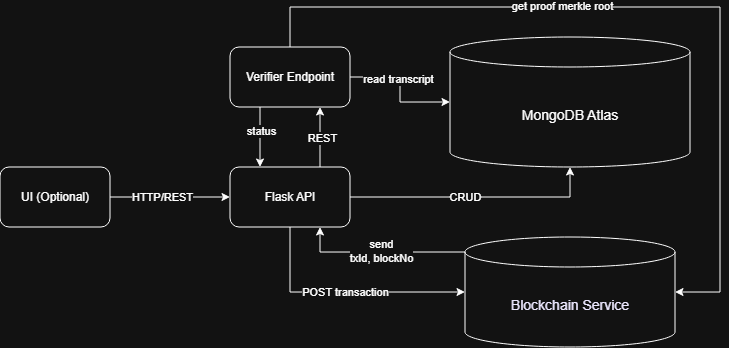

The diagram above was exported from draw.io. Its source (the exported page's mxGraphModel, read from the mxfile embedded in the PNG):
<mxGraphModel dx="1176" dy="638" grid="1" gridSize="10" guides="1" tooltips="1" connect="1" arrows="1" fold="1" page="1" pageScale="1" pageWidth="1169" pageHeight="826" background="none" math="0" shadow="0">
  <root>
    <mxCell id="0" />
    <mxCell id="1" parent="0" />
    <mxCell id="9fay0QLN3ng6khBzkkBp-41" value="&lt;span style=&quot;font-family: &amp;quot;Recursive Variable&amp;quot;, arial, sans-serif; font-size: 14px; text-wrap-mode: nowrap;&quot;&gt;&lt;font style=&quot;color: light-dark(rgb(40, 37, 61), rgb(255, 255, 255));&quot;&gt;MongoDB Atlas&lt;/font&gt;&lt;/span&gt;" style="shape=cylinder3;whiteSpace=wrap;html=1;boundedLbl=1;backgroundOutline=1;size=15;" vertex="1" parent="1">
      <mxGeometry x="480" y="240" width="240" height="130" as="geometry" />
    </mxCell>
    <mxCell id="9fay0QLN3ng6khBzkkBp-63" style="edgeStyle=orthogonalEdgeStyle;rounded=0;orthogonalLoop=1;jettySize=auto;html=1;exitX=0;exitY=0;exitDx=0;exitDy=15;exitPerimeter=0;entryX=0.75;entryY=1;entryDx=0;entryDy=0;" edge="1" parent="1" source="9fay0QLN3ng6khBzkkBp-42" target="9fay0QLN3ng6khBzkkBp-43">
      <mxGeometry relative="1" as="geometry" />
    </mxCell>
    <mxCell id="9fay0QLN3ng6khBzkkBp-64" value="&lt;div&gt;send&lt;/div&gt;&lt;div&gt;txId, blockNo&lt;/div&gt;" style="edgeLabel;html=1;align=center;verticalAlign=middle;resizable=0;points=[];" vertex="1" connectable="0" parent="9fay0QLN3ng6khBzkkBp-63">
      <mxGeometry x="-0.0058" y="-1" relative="1" as="geometry">
        <mxPoint as="offset" />
      </mxGeometry>
    </mxCell>
    <mxCell id="9fay0QLN3ng6khBzkkBp-42" value="&lt;span style=&quot;font-family: &amp;quot;Recursive Variable&amp;quot;, arial, sans-serif; font-size: 14px; text-wrap-mode: nowrap;&quot;&gt;&lt;font style=&quot;color: light-dark(rgb(40, 37, 61), rgb(236, 232, 255));&quot;&gt;Blockchain Service&lt;/font&gt;&lt;/span&gt;" style="shape=cylinder3;whiteSpace=wrap;html=1;boundedLbl=1;backgroundOutline=1;size=15;" vertex="1" parent="1">
      <mxGeometry x="495" y="440" width="210" height="110" as="geometry" />
    </mxCell>
    <mxCell id="9fay0QLN3ng6khBzkkBp-65" style="edgeStyle=orthogonalEdgeStyle;rounded=0;orthogonalLoop=1;jettySize=auto;html=1;exitX=0.75;exitY=0;exitDx=0;exitDy=0;entryX=0.75;entryY=1;entryDx=0;entryDy=0;" edge="1" parent="1" source="9fay0QLN3ng6khBzkkBp-43" target="9fay0QLN3ng6khBzkkBp-48">
      <mxGeometry relative="1" as="geometry" />
    </mxCell>
    <mxCell id="9fay0QLN3ng6khBzkkBp-72" value="REST" style="edgeLabel;html=1;align=center;verticalAlign=middle;resizable=0;points=[];" vertex="1" connectable="0" parent="9fay0QLN3ng6khBzkkBp-65">
      <mxGeometry x="-0.0302" y="-2" relative="1" as="geometry">
        <mxPoint as="offset" />
      </mxGeometry>
    </mxCell>
    <mxCell id="9fay0QLN3ng6khBzkkBp-43" value="Flask API" style="rounded=1;whiteSpace=wrap;html=1;" vertex="1" parent="1">
      <mxGeometry x="260" y="370" width="120" height="60" as="geometry" />
    </mxCell>
    <mxCell id="9fay0QLN3ng6khBzkkBp-49" style="edgeStyle=orthogonalEdgeStyle;rounded=0;orthogonalLoop=1;jettySize=auto;html=1;entryX=0;entryY=0.5;entryDx=0;entryDy=0;" edge="1" parent="1" source="9fay0QLN3ng6khBzkkBp-46" target="9fay0QLN3ng6khBzkkBp-43">
      <mxGeometry relative="1" as="geometry" />
    </mxCell>
    <mxCell id="9fay0QLN3ng6khBzkkBp-50" value="HTTP/REST" style="edgeLabel;html=1;align=center;verticalAlign=middle;resizable=0;points=[];" vertex="1" connectable="0" parent="9fay0QLN3ng6khBzkkBp-49">
      <mxGeometry x="-0.1458" relative="1" as="geometry">
        <mxPoint as="offset" />
      </mxGeometry>
    </mxCell>
    <mxCell id="9fay0QLN3ng6khBzkkBp-46" value="UI (Optional)" style="rounded=1;whiteSpace=wrap;html=1;" vertex="1" parent="1">
      <mxGeometry x="30" y="370" width="110" height="60" as="geometry" />
    </mxCell>
    <mxCell id="9fay0QLN3ng6khBzkkBp-70" style="edgeStyle=orthogonalEdgeStyle;rounded=0;orthogonalLoop=1;jettySize=auto;html=1;exitX=0.25;exitY=1;exitDx=0;exitDy=0;entryX=0.25;entryY=0;entryDx=0;entryDy=0;" edge="1" parent="1" source="9fay0QLN3ng6khBzkkBp-48" target="9fay0QLN3ng6khBzkkBp-43">
      <mxGeometry relative="1" as="geometry" />
    </mxCell>
    <mxCell id="9fay0QLN3ng6khBzkkBp-71" value="status" style="edgeLabel;html=1;align=center;verticalAlign=middle;resizable=0;points=[];" vertex="1" connectable="0" parent="9fay0QLN3ng6khBzkkBp-70">
      <mxGeometry x="-0.1921" y="1" relative="1" as="geometry">
        <mxPoint as="offset" />
      </mxGeometry>
    </mxCell>
    <mxCell id="9fay0QLN3ng6khBzkkBp-48" value="Verifier Endpoint" style="rounded=1;whiteSpace=wrap;html=1;" vertex="1" parent="1">
      <mxGeometry x="260" y="250" width="120" height="60" as="geometry" />
    </mxCell>
    <mxCell id="9fay0QLN3ng6khBzkkBp-51" style="edgeStyle=orthogonalEdgeStyle;rounded=0;orthogonalLoop=1;jettySize=auto;html=1;entryX=0.5;entryY=1;entryDx=0;entryDy=0;entryPerimeter=0;" edge="1" parent="1" source="9fay0QLN3ng6khBzkkBp-43" target="9fay0QLN3ng6khBzkkBp-41">
      <mxGeometry relative="1" as="geometry" />
    </mxCell>
    <mxCell id="9fay0QLN3ng6khBzkkBp-52" value="CRUD" style="edgeLabel;html=1;align=center;verticalAlign=middle;resizable=0;points=[];" vertex="1" connectable="0" parent="9fay0QLN3ng6khBzkkBp-51">
      <mxGeometry x="-0.0833" relative="1" as="geometry">
        <mxPoint as="offset" />
      </mxGeometry>
    </mxCell>
    <mxCell id="9fay0QLN3ng6khBzkkBp-57" style="edgeStyle=orthogonalEdgeStyle;rounded=0;orthogonalLoop=1;jettySize=auto;html=1;entryX=0;entryY=0.5;entryDx=0;entryDy=0;entryPerimeter=0;exitX=0.5;exitY=1;exitDx=0;exitDy=0;" edge="1" parent="1" source="9fay0QLN3ng6khBzkkBp-43" target="9fay0QLN3ng6khBzkkBp-42">
      <mxGeometry relative="1" as="geometry">
        <mxPoint x="380" y="470" as="sourcePoint" />
      </mxGeometry>
    </mxCell>
    <mxCell id="9fay0QLN3ng6khBzkkBp-58" value="POST transaction" style="edgeLabel;html=1;align=center;verticalAlign=middle;resizable=0;points=[];" vertex="1" connectable="0" parent="9fay0QLN3ng6khBzkkBp-57">
      <mxGeometry relative="1" as="geometry">
        <mxPoint as="offset" />
      </mxGeometry>
    </mxCell>
    <mxCell id="9fay0QLN3ng6khBzkkBp-66" style="edgeStyle=orthogonalEdgeStyle;rounded=0;orthogonalLoop=1;jettySize=auto;html=1;entryX=0;entryY=0.5;entryDx=0;entryDy=0;entryPerimeter=0;" edge="1" parent="1" source="9fay0QLN3ng6khBzkkBp-48" target="9fay0QLN3ng6khBzkkBp-41">
      <mxGeometry relative="1" as="geometry" />
    </mxCell>
    <mxCell id="9fay0QLN3ng6khBzkkBp-68" value="read transcript" style="edgeLabel;html=1;align=center;verticalAlign=middle;resizable=0;points=[];" vertex="1" connectable="0" parent="9fay0QLN3ng6khBzkkBp-66">
      <mxGeometry x="-0.24" y="-2" relative="1" as="geometry">
        <mxPoint as="offset" />
      </mxGeometry>
    </mxCell>
    <mxCell id="9fay0QLN3ng6khBzkkBp-67" style="edgeStyle=orthogonalEdgeStyle;rounded=0;orthogonalLoop=1;jettySize=auto;html=1;exitX=0.5;exitY=0;exitDx=0;exitDy=0;entryX=1;entryY=0.5;entryDx=0;entryDy=0;entryPerimeter=0;" edge="1" parent="1" source="9fay0QLN3ng6khBzkkBp-48" target="9fay0QLN3ng6khBzkkBp-42">
      <mxGeometry relative="1" as="geometry">
        <Array as="points">
          <mxPoint x="320" y="210" />
          <mxPoint x="750" y="210" />
          <mxPoint x="750" y="495" />
        </Array>
      </mxGeometry>
    </mxCell>
    <mxCell id="9fay0QLN3ng6khBzkkBp-69" value="get proof merkle root" style="edgeLabel;html=1;align=center;verticalAlign=middle;resizable=0;points=[];" vertex="1" connectable="0" parent="9fay0QLN3ng6khBzkkBp-67">
      <mxGeometry x="-0.2208" y="1" relative="1" as="geometry">
        <mxPoint as="offset" />
      </mxGeometry>
    </mxCell>
  </root>
</mxGraphModel>